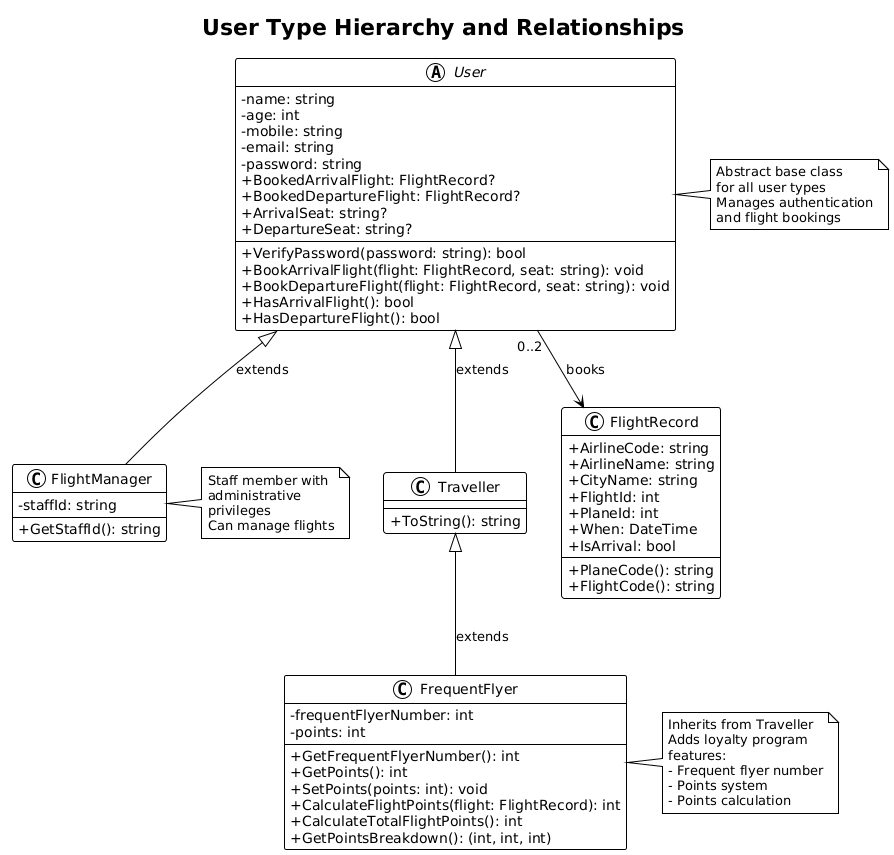

The diagram above was rendered by PlantUML. Its source (embedded in the PNG):
@startuml
!theme plain
skinparam classAttributeIconSize 0
skinparam shadowing false

title User Type Hierarchy and Relationships

abstract class User {
  - name: string
  - age: int
  - mobile: string
  - email: string
  - password: string
  + BookedArrivalFlight: FlightRecord?
  + BookedDepartureFlight: FlightRecord?
  + ArrivalSeat: string?
  + DepartureSeat: string?
  --
  + VerifyPassword(password: string): bool
  + BookArrivalFlight(flight: FlightRecord, seat: string): void
  + BookDepartureFlight(flight: FlightRecord, seat: string): void
  + HasArrivalFlight(): bool
  + HasDepartureFlight(): bool
}

class Traveller {
  + ToString(): string
}

class FrequentFlyer {
  - frequentFlyerNumber: int
  - points: int
  --
  + GetFrequentFlyerNumber(): int
  + GetPoints(): int
  + SetPoints(points: int): void
  + CalculateFlightPoints(flight: FlightRecord): int
  + CalculateTotalFlightPoints(): int
  + GetPointsBreakdown(): (int, int, int)
}

class FlightManager {
  - staffId: string
  --
  + GetStaffId(): string
}

class FlightRecord {
  + AirlineCode: string
  + AirlineName: string
  + CityName: string
  + FlightId: int
  + PlaneId: int
  + When: DateTime
  + IsArrival: bool
  --
  + PlaneCode(): string
  + FlightCode(): string
}

' Inheritance
User <|-- Traveller : extends
Traveller <|-- FrequentFlyer : extends
User <|-- FlightManager : extends

' Composition
User "0..2" --> FlightRecord : books

' Notes
note right of User
  Abstract base class
  for all user types
  Manages authentication
  and flight bookings
end note

note right of FrequentFlyer
  Inherits from Traveller
  Adds loyalty program
  features:
  - Frequent flyer number
  - Points system
  - Points calculation
end note

note right of FlightManager
  Staff member with
  administrative
  privileges
  Can manage flights
end note
@enduml